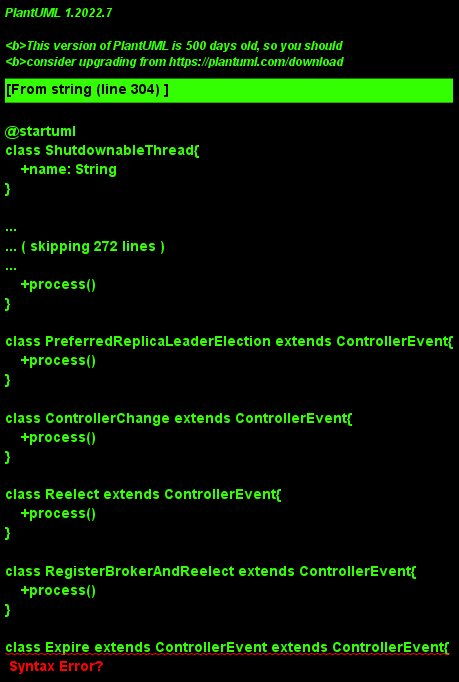

The diagram above was rendered by PlantUML. Its source (embedded in the PNG):
@startuml
class ShutdownableThread{
    +name: String
}

class KafkaController {
    
    +startup()
    +shutdown()
    +controlledShutdown(id: Int, controlledShutdownCallback: Try[Set[TopicPartition]] => Unit)

    -onControllerFailover()
    -incrementControllerEpoch()
    -readControllerEpochFromZooKeeper()
    -fetchTopicDeletionsInProgress()

    -onControllerResignation()
    -onBrokerLogDirFailure()

    -onBrokerStartup()
    -onBrokerFailure()
    -onBrokerUpdate()

    -onReplicasBecomeOffline()
    -onNewPartitionCreation()
    -onPartitionReassignment()
    -maybeTriggerPartitionReassignment()

    -fetchPendingPreferredReplicaElections()
    -onPreferredReplicaElection()

    -removePartitionsFromPreferredReplicaElection(partitionsToBeRemoved: Set[TopicPartition],
    -moveReassignedPartitionLeaderIfRequired(topicPartition: TopicPartition,
                                                      reassignedPartitionContext: ReassignedPartitionsContext)
    -stopOldReplicasOfReassignedPartition(topicPartition: TopicPartition,
                                                   reassignedPartitionContext: ReassignedPartitionsContext,
                                                   oldReplicas: Set[Int])
    -updateAssignedReplicasForPartition(partition: TopicPartition,
                                                 replicas: Seq[Int])
    -startNewReplicasForReassignedPartition(topicPartition: TopicPartition,
                                                     reassignedPartitionContext: ReassignedPartitionsContext,
                                                     newReplicas: Set[Int])
    -updateLeaderEpochAndSendRequest(partition: TopicPartition, replicasToReceiveRequest: Seq[Int], newAssignedReplicas: Seq[Int])
                                                    isTriggeredByAutoRebalance : Boolean)
    -removePartitionFromReassignedPartitions(topicPartition: TopicPartition)

    -removePartitionsFromPreferredReplicaElection(partitionsToBeRemoved: Set[TopicPartition],
                                                   isTriggeredByAutoRebalance : Boolean)
    -sendRequest(brokerId: Int, apiKey: ApiKeys, request: AbstractRequest.Builder[_ <: AbstractRequest],
                                      callback: AbstractResponse => Unit = null)
    -sendUpdateMetadataRequest(brokers: Seq[Int], partitions: Set[TopicPartition] = Set.empty[TopicPartition])

    -initializeControllerContext()
    -initializePartitionReassignment()
    -startChannelManager()
    -updateLeaderAndIsrCache(partitions: Seq[TopicPartition] = controllerContext.partitionReplicaAssignment.keys.toSeq)

    -resetControllerContext()



    -checkAndTriggerAutoLeaderRebalance()

}

class TopicDeletionManager{
    +init(initialTopicsToBeDeleted: Set[String], initialTopicsIneligibleForDeletion: Set[String])
    +reset()

    +tryTopicDeletion()
    +enqueueTopicsForDeletion(topics: Set[String])
    +resumeDeletionForTopics(topics: Set[String] = Set.empty)
    +failReplicaDeletion(replicas: Set[PartitionAndReplica])
    +completeReplicaDeletion(replicas: Set[PartitionAndReplica])

    -resumeDeletions()

    -completeDeleteTopic(topic: String)

    -onTopicDeletion(topics: Set[String])
    -onPartitionDeletion(partitionsToBeDeleted: Set[TopicPartition])
    -startReplicaDeletion(replicasForTopicsToBeDeleted: Set[PartitionAndReplica])
}

class ReplicaStateMachine{
    -val controllerId

    +startup()
    +shutdown()

    -initializeReplicaState()
    +handleStateChanges(replicas: Seq[PartitionAndReplica], targetState: ReplicaState,
                         callbacks: Callbacks = new Callbacks())
    -doHandleStateChanges(replicaId: Int, partitions: Seq[TopicPartition], targetState: ReplicaState,
                                   callbacks: Callbacks)
    -removeReplicasFromIsr(replicaId: Int, partitions: Seq[TopicPartition])
    -doRemoveReplicasFromIsr(replicaId: Int, partitions: Seq[TopicPartition])
    -getTopicPartitionStatesFromZk(partitions: Seq[TopicPartition])
}

' class ZK_broker

' class SessionExpirationListener{
'     +handleNewSession()
' }

' class OfflinePartitionLeaderSelector{
'     +selectLeader()
' }

class PartitionStateMachine{
    -val controllerId

    +startup()
    +shutdown()

    -initializePartitionState()
    +triggerOnlinePartitionStateChange()

    +handleStateChanges(replicas: Seq[PartitionAndReplica], targetState: ReplicaState,
                         callbacks: Callbacks = new Callbacks())
    -doHandleStateChanges(replicaId: Int, partitions: Seq[TopicPartition], targetState: ReplicaState,
                                   callbacks: Callbacks)
    
    -initializeLeaderAndIsrForPartitions(partitions: Seq[TopicPartition])
    -electLeaderForPartitions(partitions: Seq[TopicPartition], partitionLeaderElectionStrategy: PartitionLeaderElectionStrategy)
    -doElectLeaderForPartitions(partitions: Seq[TopicPartition], partitionLeaderElectionStrategy: PartitionLeaderElectionStrategy)

    -leaderForOffline(leaderIsrAndControllerEpochs: Seq[(TopicPartition, LeaderIsrAndControllerEpoch)])
    -leaderForReassign(leaderIsrAndControllerEpochs: Seq[(TopicPartition, LeaderIsrAndControllerEpoch)])
    -leaderForPreferredReplica(leaderIsrAndControllerEpochs: Seq[(TopicPartition, LeaderIsrAndControllerEpoch)])
    -leaderForControlledShutdown(leaderIsrAndControllerEpochs: Seq[(TopicPartition, LeaderIsrAndControllerEpoch)], shuttingDownBrokers: Set[Int])

}

class ControllerChannelManager{
    -val brokerStateInfo
    -val brokerLock

    +startup()
    +shutdown()
    +sendRequest(brokerId: Int, apiKey: ApiKeys, request: AbstractRequest.Builder[_ <: AbstractRequest],
                  callback: AbstractResponse => Unit = null)
    
    +addBroker(broker: Broker)
    +removeBroker(brokerId: Int)

    -removeExistingBroker(brokerState: ControllerBrokerStateInfo)
    -startRequestSendThread(brokerId: Int)
}



class RequestSendThread{
    -val socketTimeoutMs

    +doWork()
    -brokerReady()
    +initiateShutdown()
}

class ControllerBrokerRequestBatch{
    +val controllerContext
    +val controllerId
    +val leaderAndIsrRequestMap
    +val stopReplicaRequestMap
    +val updateMetadataRequestBrokerSet
    +val updateMetadataRequestPartitionInfoMap

    +newBatch()
    +clear()

    +addLeaderAndIsrRequestForBrokers(brokerIds: Seq[Int], topicPartition: TopicPartition,
                                       leaderIsrAndControllerEpoch: LeaderIsrAndControllerEpoch,
                                       replicas: Seq[Int], isNew: Boolean)
    +addStopReplicaRequestForBrokers(brokerIds: Seq[Int], topicPartition: TopicPartition, deletePartition: Boolean,
                                      callback: (AbstractResponse, Int) => Unit)
    +addUpdateMetadataRequestForBrokers(brokerIds: Seq[Int],
                                         partitions: collection.Set[TopicPartition])
    
    +sendRequestsToBrokers(controllerEpoch: Int)
}

object PartitionLeaderElectionAlgorithms{
    +offlinePartitionLeaderElection(assignment: Seq[Int], isr: Seq[Int], liveReplicas: Set[Int], uncleanLeaderElectionEnabled: Boolean, controllerContext: ControllerContext)
    +reassignPartitionLeaderElection(reassignment: Seq[Int], isr: Seq[Int], liveReplicas: Set[Int])
    +preferredReplicaPartitionLeaderElection(assignment: Seq[Int], isr: Seq[Int], liveReplicas: Set[Int])
    +controlledShutdownPartitionLeaderElection(assignment: Seq[Int], isr: Seq[Int], liveReplicas: Set[Int], shuttingDownBrokers: Set[Int])
}

class ControllerContext{
    +val stats
    +var controllerChannelManager
    +var shuttingDownBrokerIds
    +var epoch
    +var epochZkVersion
    +var allTopics
    +var partitionReplicaAssignment
    +var partitionLeadershipInfo
    +val partitionsBeingReassigned
    +val replicasOnOfflineDirs

    -var liveBrokersUnderlying
    -var liveBrokerIdsUnderlying

    +partitionsOnBroker(brokerId: Int)
    +isReplicaOnline(brokerId: Int, topicPartition: TopicPartition, includeShuttingDownBrokers: Boolean = false)
    +replicasOnBrokers(brokerIds: Set[Int])
    +replicasForTopic(topic: String)
    +allLiveReplicas()
    +replicasForPartition(partitions: collection.Set[TopicPartition])
    +removeTopic(topic: String)
}

class ControllerEventManager{
    +start()
    +close()

    +put(event: ControllerEvent)
    +clearAndPut(event: ControllerEvent)

}

class ControllerEventThread{
    +name: String

    +doWork()
}

class ControllerEvent{
    +process()
    -doControlledShutdown()
}

class ControlledShutdown extends ControllerEvent{
    +process()
    -doControlledShutdown()
}

class LeaderAndIsrResponseReceived extends ControllerEvent{
    +process()
}

class TopicDeletionStopReplicaResponseReceived extends ControllerEvent{
    +process()
}

class Startup extends ControllerEvent{
    +process()
}

class BrokerChange extends ControllerEvent{
    +process()
}

class BrokerModifications extends ControllerEvent{
    +process()
}

class TopicChange extends ControllerEvent{
    +process()
}

class LogDirEventNotification extends ControllerEvent{
    +process()
}

class PartitionModifications extends ControllerEvent{
    +process()
}

class TopicDeletion extends ControllerEvent{
    +process()
}

class PartitionReassignment extends ControllerEvent{
    +process()
}

class PartitionReassignmentIsrChange extends ControllerEvent{
    +process()
}

class IsrChangeNotification extends ControllerEvent{
    +process()
}

class PreferredReplicaLeaderElection extends ControllerEvent{
    +process()
}

class ControllerChange extends ControllerEvent{
    +process()
}

class Reelect extends ControllerEvent{
    +process()
}

class RegisterBrokerAndReelect extends ControllerEvent{
    +process()
}

class Expire extends ControllerEvent extends ControllerEvent{
    +process()
}


class ZNodeChildChangeHandler{
    +handleChildChange()
}

class ZNodeChangeHandler{
    +handleDataChange()
    +handleDeletion()
    +handleCreation()
}


class BrokerChangeHandler extends ZNodeChildChangeHandler{
    +handleChildChange()
}

class BrokerModificationsHandler extends ZNodeChangeHandler{
    +handleDataChange()
}

class TopicChangeHandler extends ZNodeChildChangeHandler{
    +handleChildChange()
}

class LogDirEventNotificationHandler extends ZNodeChildChangeHandler{
    +handleChildChange()
}

class PartitionModificationsHandler extends ZNodeChangeHandler{
    +handleDataChange()
}

class TopicDeletionHandler extends ZNodeChildChangeHandler{
    +handleChildChange()
}

class PartitionReassignmentHandler extends ZNodeChangeHandler{ 
    +handleCreation()
}

class PartitionReassignmentIsrChangeHandler extends ZNodeChangeHandler{
    +handleDataChange()
}

class IsrChangeNotificationHandler extends ZNodeChildChangeHandler{
    +handleChildChange()
}

class PreferredReplicaElectionHandler extends ZNodeChangeHandler{
    +handleCreation()
}

class ControllerChangeHandler extends ZNodeChangeHandler{
    +handleCreation()
    +handleDeletion()
    +handleDataChange()
}



PartitionModificationsListener --> ZK_broker
SessionExpirationListener --> ZK_broker
TopicChangeListener --> ZK_broker
BrokerChangeListener --> ZK_broker
PartitionsReassignedListener --> ZK_broker
ReassignedPartitionsIsrChangeListener --> ZK_broker
DeleteTopicListener --> ZK_broker

ZK_broker --> KafkaController
ReplicaStateMachine --> KafkaController
PartitionStateMachine --> KafkaController

ControllerBrokerRequestBatch --> ControllerChannelManager

ControllerChannelManager --> KafkaController

ReassignedPartitionsLeaderSelector --> KafkaController
OfflinePartitionLeaderSelector --> KafkaController
TopicDeletionManager --> KafkaController
@enduml